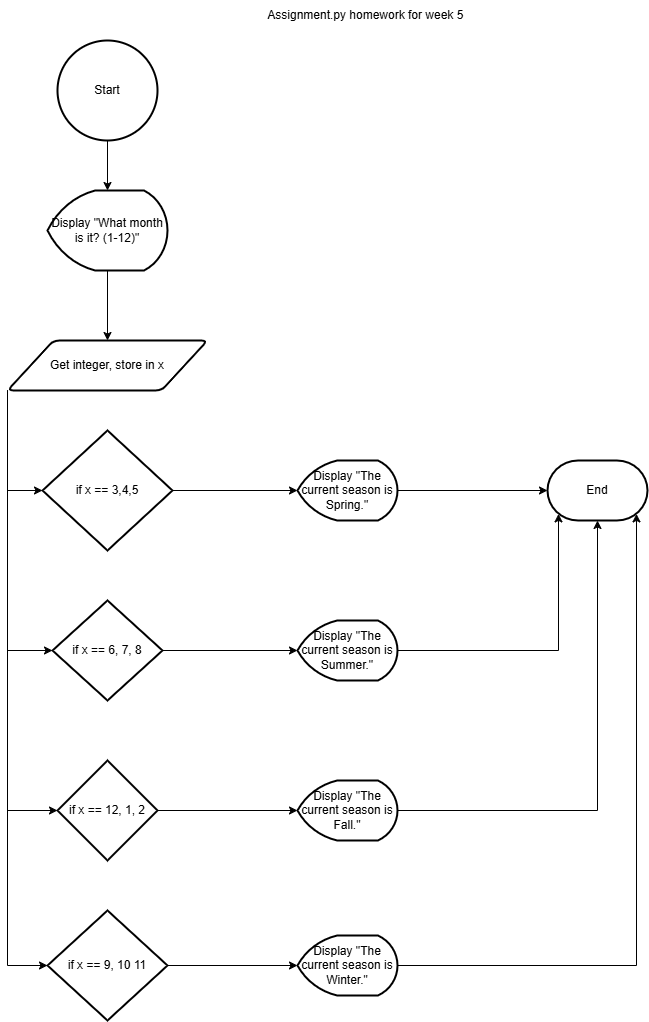

The diagram above was exported from draw.io. Its source (the exported page's mxGraphModel, read from the mxfile embedded in the PNG):
<mxGraphModel dx="1750" dy="928" grid="1" gridSize="10" guides="1" tooltips="1" connect="1" arrows="1" fold="1" page="1" pageScale="1" pageWidth="850" pageHeight="1100" math="0" shadow="0">
  <root>
    <mxCell id="0" />
    <mxCell id="1" parent="0" />
    <mxCell id="y4Scfj3PiZnxJBXQv3xj-15" value="" style="edgeStyle=orthogonalEdgeStyle;rounded=0;orthogonalLoop=1;jettySize=auto;html=1;" parent="1" source="y4Scfj3PiZnxJBXQv3xj-1" target="y4Scfj3PiZnxJBXQv3xj-3" edge="1">
      <mxGeometry relative="1" as="geometry" />
    </mxCell>
    <mxCell id="y4Scfj3PiZnxJBXQv3xj-1" value="Start" style="strokeWidth=2;html=1;shape=mxgraph.flowchart.start_2;whiteSpace=wrap;" parent="1" vertex="1">
      <mxGeometry x="100" y="50" width="100" height="100" as="geometry" />
    </mxCell>
    <mxCell id="y4Scfj3PiZnxJBXQv3xj-2" value="Assignment.py homework for week 5&amp;nbsp;" style="text;html=1;align=center;verticalAlign=middle;whiteSpace=wrap;rounded=0;" parent="1" vertex="1">
      <mxGeometry x="260" y="10" width="300" height="30" as="geometry" />
    </mxCell>
    <mxCell id="y4Scfj3PiZnxJBXQv3xj-16" value="" style="edgeStyle=orthogonalEdgeStyle;rounded=0;orthogonalLoop=1;jettySize=auto;html=1;" parent="1" source="y4Scfj3PiZnxJBXQv3xj-3" target="y4Scfj3PiZnxJBXQv3xj-4" edge="1">
      <mxGeometry relative="1" as="geometry" />
    </mxCell>
    <mxCell id="y4Scfj3PiZnxJBXQv3xj-3" value="Display &quot;What month is it? (1-12)&quot;" style="strokeWidth=2;html=1;shape=mxgraph.flowchart.display;whiteSpace=wrap;" parent="1" vertex="1">
      <mxGeometry x="90" y="200" width="120" height="80" as="geometry" />
    </mxCell>
    <mxCell id="y4Scfj3PiZnxJBXQv3xj-4" value="Get integer, store in x" style="shape=parallelogram;html=1;strokeWidth=2;perimeter=parallelogramPerimeter;whiteSpace=wrap;rounded=1;arcSize=12;size=0.23;" parent="1" vertex="1">
      <mxGeometry x="50" y="350" width="200" height="50" as="geometry" />
    </mxCell>
    <mxCell id="y4Scfj3PiZnxJBXQv3xj-5" value="if x == 3,4,5" style="strokeWidth=2;html=1;shape=mxgraph.flowchart.decision;whiteSpace=wrap;" parent="1" vertex="1">
      <mxGeometry x="85" y="440" width="130" height="120" as="geometry" />
    </mxCell>
    <mxCell id="y4Scfj3PiZnxJBXQv3xj-22" value="" style="edgeStyle=orthogonalEdgeStyle;rounded=0;orthogonalLoop=1;jettySize=auto;html=1;entryX=0;entryY=0.5;entryDx=0;entryDy=0;entryPerimeter=0;" parent="1" source="y4Scfj3PiZnxJBXQv3xj-6" target="y4Scfj3PiZnxJBXQv3xj-12" edge="1">
      <mxGeometry relative="1" as="geometry">
        <mxPoint x="290" y="640" as="targetPoint" />
      </mxGeometry>
    </mxCell>
    <mxCell id="y4Scfj3PiZnxJBXQv3xj-6" value="if x == 6, 7, 8" style="strokeWidth=2;html=1;shape=mxgraph.flowchart.decision;whiteSpace=wrap;" parent="1" vertex="1">
      <mxGeometry x="95" y="610" width="110" height="100" as="geometry" />
    </mxCell>
    <mxCell id="y4Scfj3PiZnxJBXQv3xj-7" value="if x == 9, 10 11" style="strokeWidth=2;html=1;shape=mxgraph.flowchart.decision;whiteSpace=wrap;" parent="1" vertex="1">
      <mxGeometry x="90" y="920" width="120" height="110" as="geometry" />
    </mxCell>
    <mxCell id="y4Scfj3PiZnxJBXQv3xj-8" value="if x == 12, 1, 2" style="strokeWidth=2;html=1;shape=mxgraph.flowchart.decision;whiteSpace=wrap;" parent="1" vertex="1">
      <mxGeometry x="100" y="770" width="100" height="100" as="geometry" />
    </mxCell>
    <mxCell id="y4Scfj3PiZnxJBXQv3xj-9" value="Display &quot;The current season is Winter.&quot;" style="strokeWidth=2;html=1;shape=mxgraph.flowchart.display;whiteSpace=wrap;" parent="1" vertex="1">
      <mxGeometry x="340" y="945" width="100" height="60" as="geometry" />
    </mxCell>
    <mxCell id="y4Scfj3PiZnxJBXQv3xj-10" value="End" style="strokeWidth=2;html=1;shape=mxgraph.flowchart.terminator;whiteSpace=wrap;" parent="1" vertex="1">
      <mxGeometry x="590" y="470" width="100" height="60" as="geometry" />
    </mxCell>
    <mxCell id="y4Scfj3PiZnxJBXQv3xj-11" value="Display &quot;The current season is Spring.&quot;" style="strokeWidth=2;html=1;shape=mxgraph.flowchart.display;whiteSpace=wrap;" parent="1" vertex="1">
      <mxGeometry x="340" y="470" width="100" height="60" as="geometry" />
    </mxCell>
    <mxCell id="y4Scfj3PiZnxJBXQv3xj-12" value="Display &quot;The current season is Summer.&quot;" style="strokeWidth=2;html=1;shape=mxgraph.flowchart.display;whiteSpace=wrap;" parent="1" vertex="1">
      <mxGeometry x="340" y="630" width="100" height="60" as="geometry" />
    </mxCell>
    <mxCell id="y4Scfj3PiZnxJBXQv3xj-13" value="Display &quot;The current season is Fall.&quot;" style="strokeWidth=2;html=1;shape=mxgraph.flowchart.display;whiteSpace=wrap;" parent="1" vertex="1">
      <mxGeometry x="340" y="790" width="100" height="60" as="geometry" />
    </mxCell>
    <mxCell id="y4Scfj3PiZnxJBXQv3xj-21" style="edgeStyle=orthogonalEdgeStyle;rounded=0;orthogonalLoop=1;jettySize=auto;html=1;exitX=1;exitY=0.5;exitDx=0;exitDy=0;exitPerimeter=0;entryX=0;entryY=0.5;entryDx=0;entryDy=0;entryPerimeter=0;" parent="1" source="y4Scfj3PiZnxJBXQv3xj-5" target="y4Scfj3PiZnxJBXQv3xj-11" edge="1">
      <mxGeometry relative="1" as="geometry" />
    </mxCell>
    <mxCell id="y4Scfj3PiZnxJBXQv3xj-27" style="edgeStyle=orthogonalEdgeStyle;rounded=0;orthogonalLoop=1;jettySize=auto;html=1;exitX=1;exitY=0.5;exitDx=0;exitDy=0;exitPerimeter=0;entryX=0;entryY=0.5;entryDx=0;entryDy=0;entryPerimeter=0;" parent="1" source="y4Scfj3PiZnxJBXQv3xj-8" target="y4Scfj3PiZnxJBXQv3xj-13" edge="1">
      <mxGeometry relative="1" as="geometry" />
    </mxCell>
    <mxCell id="y4Scfj3PiZnxJBXQv3xj-28" style="edgeStyle=orthogonalEdgeStyle;rounded=0;orthogonalLoop=1;jettySize=auto;html=1;exitX=1;exitY=0.5;exitDx=0;exitDy=0;exitPerimeter=0;entryX=0;entryY=0.5;entryDx=0;entryDy=0;entryPerimeter=0;" parent="1" source="y4Scfj3PiZnxJBXQv3xj-7" target="y4Scfj3PiZnxJBXQv3xj-9" edge="1">
      <mxGeometry relative="1" as="geometry" />
    </mxCell>
    <mxCell id="y4Scfj3PiZnxJBXQv3xj-29" style="edgeStyle=orthogonalEdgeStyle;rounded=0;orthogonalLoop=1;jettySize=auto;html=1;exitX=1;exitY=0.5;exitDx=0;exitDy=0;exitPerimeter=0;entryX=0;entryY=0.5;entryDx=0;entryDy=0;entryPerimeter=0;" parent="1" source="y4Scfj3PiZnxJBXQv3xj-11" target="y4Scfj3PiZnxJBXQv3xj-10" edge="1">
      <mxGeometry relative="1" as="geometry" />
    </mxCell>
    <mxCell id="y4Scfj3PiZnxJBXQv3xj-30" style="edgeStyle=orthogonalEdgeStyle;rounded=0;orthogonalLoop=1;jettySize=auto;html=1;exitX=1;exitY=0.5;exitDx=0;exitDy=0;exitPerimeter=0;entryX=0.11;entryY=0.89;entryDx=0;entryDy=0;entryPerimeter=0;" parent="1" source="y4Scfj3PiZnxJBXQv3xj-12" target="y4Scfj3PiZnxJBXQv3xj-10" edge="1">
      <mxGeometry relative="1" as="geometry" />
    </mxCell>
    <mxCell id="y4Scfj3PiZnxJBXQv3xj-31" style="edgeStyle=orthogonalEdgeStyle;rounded=0;orthogonalLoop=1;jettySize=auto;html=1;exitX=1;exitY=0.5;exitDx=0;exitDy=0;exitPerimeter=0;entryX=0.5;entryY=1;entryDx=0;entryDy=0;entryPerimeter=0;" parent="1" source="y4Scfj3PiZnxJBXQv3xj-13" target="y4Scfj3PiZnxJBXQv3xj-10" edge="1">
      <mxGeometry relative="1" as="geometry" />
    </mxCell>
    <mxCell id="y4Scfj3PiZnxJBXQv3xj-32" style="edgeStyle=orthogonalEdgeStyle;rounded=0;orthogonalLoop=1;jettySize=auto;html=1;exitX=1;exitY=0.5;exitDx=0;exitDy=0;exitPerimeter=0;entryX=0.89;entryY=0.89;entryDx=0;entryDy=0;entryPerimeter=0;" parent="1" source="y4Scfj3PiZnxJBXQv3xj-9" target="y4Scfj3PiZnxJBXQv3xj-10" edge="1">
      <mxGeometry relative="1" as="geometry" />
    </mxCell>
    <mxCell id="y4Scfj3PiZnxJBXQv3xj-33" style="edgeStyle=orthogonalEdgeStyle;rounded=0;orthogonalLoop=1;jettySize=auto;html=1;exitX=0;exitY=1;exitDx=0;exitDy=0;entryX=0;entryY=0.5;entryDx=0;entryDy=0;entryPerimeter=0;" parent="1" source="y4Scfj3PiZnxJBXQv3xj-4" target="y4Scfj3PiZnxJBXQv3xj-7" edge="1">
      <mxGeometry relative="1" as="geometry" />
    </mxCell>
    <mxCell id="y4Scfj3PiZnxJBXQv3xj-36" style="edgeStyle=orthogonalEdgeStyle;rounded=0;orthogonalLoop=1;jettySize=auto;html=1;exitX=0;exitY=1;exitDx=0;exitDy=0;entryX=0;entryY=0.5;entryDx=0;entryDy=0;entryPerimeter=0;" parent="1" source="y4Scfj3PiZnxJBXQv3xj-4" target="y4Scfj3PiZnxJBXQv3xj-5" edge="1">
      <mxGeometry relative="1" as="geometry" />
    </mxCell>
    <mxCell id="y4Scfj3PiZnxJBXQv3xj-37" style="edgeStyle=orthogonalEdgeStyle;rounded=0;orthogonalLoop=1;jettySize=auto;html=1;exitX=0;exitY=1;exitDx=0;exitDy=0;entryX=0;entryY=0.5;entryDx=0;entryDy=0;entryPerimeter=0;" parent="1" source="y4Scfj3PiZnxJBXQv3xj-4" target="y4Scfj3PiZnxJBXQv3xj-6" edge="1">
      <mxGeometry relative="1" as="geometry" />
    </mxCell>
    <mxCell id="y4Scfj3PiZnxJBXQv3xj-38" style="edgeStyle=orthogonalEdgeStyle;rounded=0;orthogonalLoop=1;jettySize=auto;html=1;exitX=0;exitY=1;exitDx=0;exitDy=0;entryX=0;entryY=0.5;entryDx=0;entryDy=0;entryPerimeter=0;" parent="1" source="y4Scfj3PiZnxJBXQv3xj-4" target="y4Scfj3PiZnxJBXQv3xj-8" edge="1">
      <mxGeometry relative="1" as="geometry" />
    </mxCell>
  </root>
</mxGraphModel>